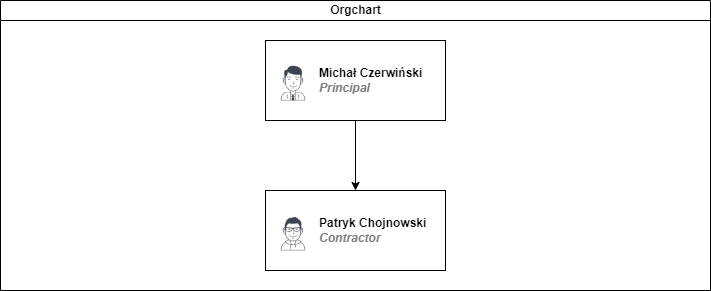

The diagram above was exported from draw.io. Its source (the exported page's mxGraphModel, read from the mxfile embedded in the PNG):
<mxGraphModel dx="1422" dy="762" grid="1" gridSize="10" guides="1" tooltips="1" connect="1" arrows="1" fold="1" page="1" pageScale="1" pageWidth="827" pageHeight="1169" math="0" shadow="0">
  <root>
    <mxCell id="0" />
    <mxCell id="1" parent="0" />
    <mxCell id="dNxyNK7c78bLwvsdeMH5-11" value="Orgchart" style="swimlane;html=1;startSize=20;horizontal=1;containerType=tree;glass=0;" parent="1" vertex="1">
      <mxGeometry x="40" y="80" width="710" height="290" as="geometry" />
    </mxCell>
    <mxCell id="-Ul1sMFObBdBzoKoeQRh-5" style="edgeStyle=orthogonalEdgeStyle;rounded=0;orthogonalLoop=1;jettySize=auto;html=1;entryX=0.5;entryY=0;entryDx=0;entryDy=0;endArrow=classic;endFill=1;" edge="1" parent="dNxyNK7c78bLwvsdeMH5-11" source="-Ul1sMFObBdBzoKoeQRh-2" target="dNxyNK7c78bLwvsdeMH5-18">
      <mxGeometry relative="1" as="geometry" />
    </mxCell>
    <UserObject label="Michał Czerwiński&lt;br&gt;&lt;font color=&quot;#808080&quot;&gt;&lt;i&gt;Principal&lt;/i&gt;&lt;/font&gt;" name="Evan Valet" position="HR Director" location="Office 4" email="me@example.com" placeholders="1" link="https://www.draw.io" id="-Ul1sMFObBdBzoKoeQRh-2">
      <mxCell style="label;image=https://cdn3.iconfinder.com/data/icons/user-avatars-1/512/users-9-2-128.png;whiteSpace=wrap;html=1;rounded=0;glass=0;treeFolding=1;treeMoving=1;" vertex="1" parent="dNxyNK7c78bLwvsdeMH5-11">
        <mxGeometry x="265" y="40" width="180" height="80" as="geometry" />
      </mxCell>
    </UserObject>
    <UserObject label="Patryk Chojnowski&lt;br&gt;&lt;font color=&quot;#808080&quot;&gt;&lt;i&gt;Contractor&lt;/i&gt;&lt;/font&gt;" name="Alison Donovan" position="System Admin" location="Office 3" email="me@example.com" placeholders="1" link="https://www.draw.io" id="dNxyNK7c78bLwvsdeMH5-18">
      <mxCell style="label;image=https://cdn3.iconfinder.com/data/icons/user-avatars-1/512/users-2-128.png;whiteSpace=wrap;html=1;rounded=0;glass=0;" parent="dNxyNK7c78bLwvsdeMH5-11" vertex="1">
        <mxGeometry x="265" y="190" width="180" height="80" as="geometry" />
      </mxCell>
    </UserObject>
  </root>
</mxGraphModel>